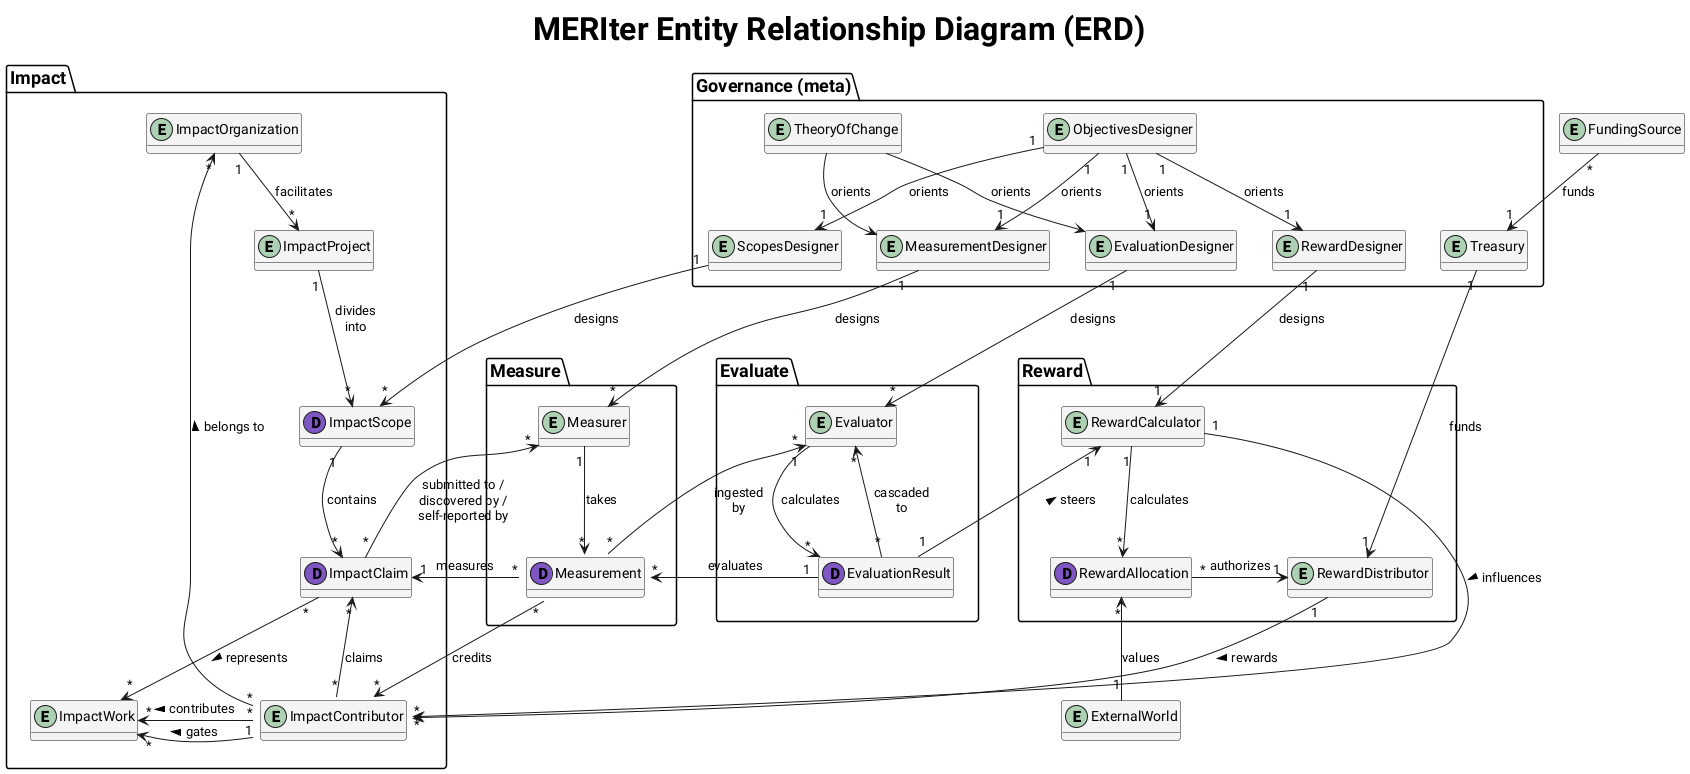

The diagram above was rendered by PlantUML. Its source (embedded in the PNG):
@startuml "MERIter ERD"
' !pragma layout smetana

!$PROJECT_NAME = "MERIter"
!$DIAGRAM_TYPE = "Entity Relationship Diagram (ERD)"
!$FULL_TITLE = $PROJECT_NAME + " " + $DIAGRAM_TYPE

' Configuration variables
!$SHOW_FIELDS = %false()
!$SHOW_EAS_FIELDS = %false()
!ifndef VISIBLE_PACKAGES
!define VISIBLE_PACKAGES "Governance,Impact,Measure,Evaluate,Reward"
!endif

' Helper function to check if package is visible
!function $isPackageVisible($packageName)
  !return %strpos(VISIBLE_PACKAGES, $packageName) != -1
!endfunction

title $FULL_TITLE

!if (%not($SHOW_FIELDS))
hide empty fields
!endif

<style>
document {
    title {
        FontSize 32
        FontStyle bold
    }
}
package {
    title {
        FontSize 18
    }
}
classDiagram {
    class {
        BackgroundColor #55555511
    }
    class, arrow, entity, note {
        ' LineColor white
        ' BackgroundColor white
        ' BorderColor white
        ' FontColor white
    }
}
spot {
    spotEntity, spotDataClass {
        ' LineColor white
        ' BackgroundColor white
        ' BorderColor white
        ' FontColor white
    }
}
</style>

'skinparam linetype ortho

!if ($isPackageVisible("Governance"))

package "Governance (meta)" as Governance {
    entity TheoryOfChange
    entity ObjectivesDesigner
    entity ScopesDesigner
    entity MeasurementDesigner
    entity EvaluationDesigner
    entity RewardDesigner
    entity Treasury

    RewardDesigner -r[hidden]-> Treasury
    ScopesDesigner -r[hidden]-> MeasurementDesigner
    MeasurementDesigner -r[hidden]-> EvaluationDesigner
    EvaluationDesigner -r[hidden]-> RewardDesigner
    TheoryOfChange -d[hidden]-> ScopesDesigner
    TheoryOfChange --> EvaluationDesigner : orients
    TheoryOfChange --> MeasurementDesigner : orients

    ObjectivesDesigner "1" --> "1" ScopesDesigner : orients
    ObjectivesDesigner "1" --> "1" MeasurementDesigner : orients
    ObjectivesDesigner "1" --> "1" EvaluationDesigner : orients
    ObjectivesDesigner "1" --> "1" RewardDesigner : orients
}
!endif

!if ($isPackageVisible("Impact"))
package Impact {
    entity ImpactOrganization {
        !if ($SHOW_FIELDS)
        organizationDID
        !endif
    }
    entity ImpactProject {
        !if ($SHOW_FIELDS)
        organization
        !endif
    }
    entity ImpactWork
    dataclass ImpactScope {
        !if ($SHOW_FIELDS)
        projectUID
        epoch or timeInterval
        !if ($SHOW_EAS_FIELDS)
        --
        uid
        schema
        refUID
        time (of creation)
        expirationTime
        revocationTime
        recipient
        attester
        revocable
        !endif
        !endif
    }
    dataclass ImpactClaim [[{Vehicle for ImpactContributor entities to communicate outcomes to Measurers}]] {
        !if ($SHOW_FIELDS)
        scope
        timeInterval
        extra data
        !if ($SHOW_EAS_FIELDS)
        --
        uid
        schema
        refUID
        time (of creation)
        expirationTime
        revocationTime
        recipient
        attester
        revocable
        !endif
        !endif
    }

    entity ImpactContributor {
        !if ($SHOW_FIELDS)
        workDecisionPolicy
        !endif
    }

    ImpactOrganization "1" -d-> "*" ImpactProject : facilitates
    ImpactProject "1" -d-> "*" ImpactScope : divides\ninto
    ImpactScope "1" -d-> "*" ImpactClaim : contains
    ImpactContributor "*" -u-> "*" ImpactClaim : claims
    ImpactContributor "*" --> "*" ImpactWork : > contributes
    ImpactContributor::workDecisionPolicy "1" -l-> "*" ImpactWork : > gates
    ImpactClaim "*" --> "*" ImpactWork : > represents
    ImpactContributor "*" -up--> "*" ImpactOrganization : > belongs to
}
!endif

!if ($isPackageVisible("Measure"))
package Measure {
    dataclass Measurement {
        !if ($SHOW_FIELDS)
        impactClaimId
        indicator
        timeInterval
        entity
        !if ($SHOW_EAS_FIELDS)
        --
        uid
        schema
        refUID
        time (of creation)
        expirationTime
        revocationTime
        recipient
        attester
        revocable
        !endif
        !endif
    }
    entity Measurer

    Measurer "1" --> "*" Measurement : takes
}
!endif

!if ($isPackageVisible("Evaluate"))
package Evaluate {
    dataclass EvaluationResult {
        !if ($SHOW_FIELDS)
        timestamp
        !endif
    }
    entity Evaluator

    Evaluator "1" -d-> "*" EvaluationResult : "calculates    "
    EvaluationResult "*" -u-> "*" Evaluator : "cascaded\nto"
}
!endif

!if ($isPackageVisible("Reward"))
package Reward {
    entity RewardCalculator {
      !if ($SHOW_FIELDS)
      rewardPolicy
      !endif
    }
    dataclass RewardAllocation {
        !if ($SHOW_FIELDS)
        amount
        recipient
        impactClaimId
        !endif
    }
    entity RewardDistributor

    RewardCalculator "1" -d-> "*" RewardAllocation : calculates
    RewardAllocation "*" -r-> "1" RewardDistributor : authorizes
}
!endif

' Package ordering - create consistent left-to-right layout
!if ($isPackageVisible("Impact"))
!if ($isPackageVisible("Measure"))
Impact -r[hidden]-> Measure
ImpactClaim -r[hidden]-> Measurer
!endif
!if ($isPackageVisible("Evaluate"))
Impact -r[hidden]-> Evaluate
!endif
!if ($isPackageVisible("Reward"))
Impact -r[hidden]-> Reward
!endif
!endif

!if ($isPackageVisible("Measure"))
!if ($isPackageVisible("Evaluate"))
Measure -r[hidden]-> Evaluate
!endif
!if ($isPackageVisible("Reward"))
Measure -r[hidden]-> Reward
!endif
!endif

!if ($isPackageVisible("Evaluate") && $isPackageVisible("Reward"))
Evaluate -r[hidden]-> Reward
EvaluationResult -r[hidden]-> RewardDistributor
!endif

!if ($isPackageVisible("Governance"))
entity FundingSource
FundingSource "*" -d-> "1" Treasury : funds

!if ($isPackageVisible("Impact"))
ImpactScope "*" <-l- "1" ScopesDesigner : designs
!endif
!if ($isPackageVisible("Measure"))
MeasurementDesigner "1" -d-> "*" Measurer : designs
!endif
!if ($isPackageVisible("Evaluate"))
EvaluationDesigner "1" -d-> "*" Evaluator : designs
!endif
!if ($isPackageVisible("Reward"))
RewardDesigner "1" --> "1" RewardCalculator : designs
Treasury "1" --> "1" RewardDistributor : funds
!endif
!endif

!if ($isPackageVisible("Impact") && $isPackageVisible("Measure"))
ImpactClaim "*" --> "*" Measurer : "submitted to /\ndiscovered by /\nself-reported by"
ImpactClaim "1" <-l- "*" Measurement::impactClaimId : measures
ImpactContributor "*" <-l- "*" Measurement::entity : credits
!endif
!if ($isPackageVisible("Evaluate") && $isPackageVisible("Measure"))
Measurement "*" <-l- "1" EvaluationResult : evaluates
Measurement "*" --> "*" Evaluator : "ingested\nby"
!endif
!if ($isPackageVisible("Evaluate") && $isPackageVisible("Reward"))
EvaluationResult "1" --> "1" RewardCalculator : steers >
!endif
!if ($isPackageVisible("Reward") && $isPackageVisible("Impact"))
ImpactContributor "*" <-u-- "1" RewardDistributor : < rewards
ImpactContributor::workDecisionPolicy "*" <-l[norank]-- "1" RewardCalculator : < influences
!endif

!if ($isPackageVisible("Reward"))
entity ExternalWorld
ExternalWorld "1" -u-> "*" RewardAllocation : values
!endif

@enduml